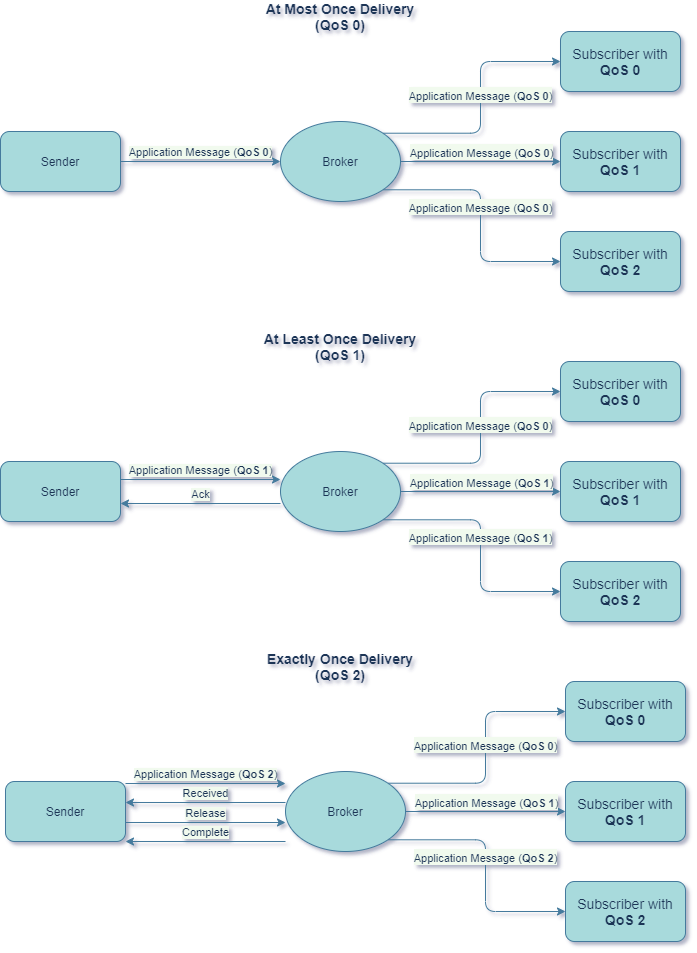

The diagram above was exported from draw.io. Its source (the exported page's mxGraphModel, read from the mxfile embedded in the PNG):
<mxGraphModel dx="2048" dy="1211" grid="1" gridSize="10" guides="1" tooltips="1" connect="1" arrows="1" fold="1" page="1" pageScale="1" pageWidth="850" pageHeight="1100" background="#F1FAEE" math="0" shadow="0">
  <root>
    <mxCell id="0" />
    <mxCell id="1" parent="0" />
    <mxCell id="Btsh_bB3wv8Gp72E2bNn-3" value="Application Message (&lt;b&gt;QoS 0&lt;/b&gt;)" style="edgeStyle=orthogonalEdgeStyle;orthogonalLoop=1;jettySize=auto;html=1;entryX=0;entryY=0.5;entryDx=0;entryDy=0;verticalAlign=bottom;labelBackgroundColor=#F1FAEE;strokeColor=#457B9D;fontColor=#1D3557;" edge="1" parent="1" source="Btsh_bB3wv8Gp72E2bNn-1" target="Btsh_bB3wv8Gp72E2bNn-2">
      <mxGeometry relative="1" as="geometry" />
    </mxCell>
    <mxCell id="Btsh_bB3wv8Gp72E2bNn-1" value="Sender" style="whiteSpace=wrap;html=1;fillColor=#A8DADC;strokeColor=#457B9D;fontColor=#1D3557;rounded=1;" vertex="1" parent="1">
      <mxGeometry x="80" y="170" width="120" height="60" as="geometry" />
    </mxCell>
    <mxCell id="Btsh_bB3wv8Gp72E2bNn-17" value="&lt;span style=&quot;font-size: 11px&quot;&gt;Application Message (&lt;b&gt;QoS 0&lt;/b&gt;)&lt;/span&gt;" style="edgeStyle=orthogonalEdgeStyle;orthogonalLoop=1;jettySize=auto;html=1;exitX=1;exitY=0;exitDx=0;exitDy=0;entryX=0;entryY=0.5;entryDx=0;entryDy=0;fontSize=14;verticalAlign=bottom;labelBackgroundColor=#F1FAEE;strokeColor=#457B9D;fontColor=#1D3557;" edge="1" parent="1" source="Btsh_bB3wv8Gp72E2bNn-2" target="Btsh_bB3wv8Gp72E2bNn-12">
      <mxGeometry relative="1" as="geometry" />
    </mxCell>
    <mxCell id="Btsh_bB3wv8Gp72E2bNn-18" style="edgeStyle=orthogonalEdgeStyle;orthogonalLoop=1;jettySize=auto;html=1;entryX=0;entryY=0.5;entryDx=0;entryDy=0;fontSize=14;labelBackgroundColor=#F1FAEE;strokeColor=#457B9D;fontColor=#1D3557;" edge="1" parent="1" source="Btsh_bB3wv8Gp72E2bNn-2" target="Btsh_bB3wv8Gp72E2bNn-15">
      <mxGeometry relative="1" as="geometry" />
    </mxCell>
    <mxCell id="Btsh_bB3wv8Gp72E2bNn-20" value="&lt;span style=&quot;font-size: 11px&quot;&gt;Application Message (&lt;b&gt;QoS 0&lt;/b&gt;)&lt;/span&gt;" style="edgeLabel;html=1;align=center;verticalAlign=bottom;resizable=0;points=[];fontSize=14;labelBackgroundColor=#F1FAEE;fontColor=#1D3557;rounded=1;" vertex="1" connectable="0" parent="Btsh_bB3wv8Gp72E2bNn-18">
      <mxGeometry x="0.175" y="3" relative="1" as="geometry">
        <mxPoint x="-14" y="3" as="offset" />
      </mxGeometry>
    </mxCell>
    <mxCell id="Btsh_bB3wv8Gp72E2bNn-19" value="&lt;span style=&quot;font-size: 11px&quot;&gt;Application Message (&lt;b&gt;QoS 0&lt;/b&gt;)&lt;/span&gt;" style="edgeStyle=orthogonalEdgeStyle;orthogonalLoop=1;jettySize=auto;html=1;exitX=1;exitY=1;exitDx=0;exitDy=0;entryX=0;entryY=0.5;entryDx=0;entryDy=0;fontSize=14;verticalAlign=bottom;labelBackgroundColor=#F1FAEE;strokeColor=#457B9D;fontColor=#1D3557;" edge="1" parent="1" source="Btsh_bB3wv8Gp72E2bNn-2" target="Btsh_bB3wv8Gp72E2bNn-16">
      <mxGeometry relative="1" as="geometry" />
    </mxCell>
    <mxCell id="Btsh_bB3wv8Gp72E2bNn-2" value="Broker" style="ellipse;whiteSpace=wrap;html=1;fillColor=#A8DADC;strokeColor=#457B9D;fontColor=#1D3557;rounded=1;" vertex="1" parent="1">
      <mxGeometry x="360" y="160" width="120" height="80" as="geometry" />
    </mxCell>
    <mxCell id="Btsh_bB3wv8Gp72E2bNn-4" value="At Most Once Delivery (QoS 0)" style="text;html=1;strokeColor=none;fillColor=none;align=center;verticalAlign=middle;whiteSpace=wrap;fontStyle=1;fontSize=14;fontColor=#1D3557;rounded=1;" vertex="1" parent="1">
      <mxGeometry x="340" y="40" width="160" height="30" as="geometry" />
    </mxCell>
    <mxCell id="Btsh_bB3wv8Gp72E2bNn-12" value="Subscriber with &lt;b&gt;QoS 0&lt;/b&gt;" style="whiteSpace=wrap;html=1;fontSize=14;fillColor=#A8DADC;strokeColor=#457B9D;fontColor=#1D3557;rounded=1;" vertex="1" parent="1">
      <mxGeometry x="640" y="70" width="120" height="60" as="geometry" />
    </mxCell>
    <mxCell id="Btsh_bB3wv8Gp72E2bNn-15" value="Subscriber with &lt;b&gt;QoS 1&lt;/b&gt;" style="whiteSpace=wrap;html=1;fontSize=14;fillColor=#A8DADC;strokeColor=#457B9D;fontColor=#1D3557;rounded=1;" vertex="1" parent="1">
      <mxGeometry x="640" y="170" width="120" height="60" as="geometry" />
    </mxCell>
    <mxCell id="Btsh_bB3wv8Gp72E2bNn-16" value="Subscriber with &lt;b&gt;QoS 2&lt;/b&gt;" style="whiteSpace=wrap;html=1;fontSize=14;fillColor=#A8DADC;strokeColor=#457B9D;fontColor=#1D3557;rounded=1;" vertex="1" parent="1">
      <mxGeometry x="640" y="270" width="120" height="60" as="geometry" />
    </mxCell>
    <mxCell id="Btsh_bB3wv8Gp72E2bNn-21" value="Application Message (&lt;b&gt;QoS 1&lt;/b&gt;)" style="edgeStyle=orthogonalEdgeStyle;orthogonalLoop=1;jettySize=auto;html=1;entryX=0;entryY=0.5;entryDx=0;entryDy=0;verticalAlign=bottom;labelBackgroundColor=#F1FAEE;strokeColor=#457B9D;fontColor=#1D3557;" edge="1" parent="1">
      <mxGeometry relative="1" as="geometry">
        <mxPoint x="200" y="518" as="sourcePoint" />
        <mxPoint x="360" y="518" as="targetPoint" />
      </mxGeometry>
    </mxCell>
    <mxCell id="Btsh_bB3wv8Gp72E2bNn-22" value="Sender" style="whiteSpace=wrap;html=1;fillColor=#A8DADC;strokeColor=#457B9D;fontColor=#1D3557;rounded=1;" vertex="1" parent="1">
      <mxGeometry x="80" y="500" width="120" height="60" as="geometry" />
    </mxCell>
    <mxCell id="Btsh_bB3wv8Gp72E2bNn-23" value="&lt;span style=&quot;font-size: 11px&quot;&gt;Application Message (&lt;b&gt;QoS 0&lt;/b&gt;)&lt;/span&gt;" style="edgeStyle=orthogonalEdgeStyle;orthogonalLoop=1;jettySize=auto;html=1;exitX=1;exitY=0;exitDx=0;exitDy=0;entryX=0;entryY=0.5;entryDx=0;entryDy=0;fontSize=14;verticalAlign=bottom;labelBackgroundColor=#F1FAEE;strokeColor=#457B9D;fontColor=#1D3557;" edge="1" source="Btsh_bB3wv8Gp72E2bNn-27" target="Btsh_bB3wv8Gp72E2bNn-29" parent="1">
      <mxGeometry relative="1" as="geometry" />
    </mxCell>
    <mxCell id="Btsh_bB3wv8Gp72E2bNn-24" style="edgeStyle=orthogonalEdgeStyle;orthogonalLoop=1;jettySize=auto;html=1;entryX=0;entryY=0.5;entryDx=0;entryDy=0;fontSize=14;labelBackgroundColor=#F1FAEE;strokeColor=#457B9D;fontColor=#1D3557;" edge="1" source="Btsh_bB3wv8Gp72E2bNn-27" target="Btsh_bB3wv8Gp72E2bNn-30" parent="1">
      <mxGeometry relative="1" as="geometry" />
    </mxCell>
    <mxCell id="Btsh_bB3wv8Gp72E2bNn-25" value="&lt;span style=&quot;font-size: 11px&quot;&gt;Application Message (&lt;b&gt;QoS 1&lt;/b&gt;)&lt;/span&gt;" style="edgeLabel;html=1;align=center;verticalAlign=bottom;resizable=0;points=[];fontSize=14;labelBackgroundColor=#F1FAEE;fontColor=#1D3557;rounded=1;" vertex="1" connectable="0" parent="Btsh_bB3wv8Gp72E2bNn-24">
      <mxGeometry x="0.175" y="3" relative="1" as="geometry">
        <mxPoint x="-14" y="3" as="offset" />
      </mxGeometry>
    </mxCell>
    <mxCell id="Btsh_bB3wv8Gp72E2bNn-26" value="&lt;span style=&quot;font-size: 11px&quot;&gt;Application Message (&lt;b&gt;QoS 1&lt;/b&gt;)&lt;/span&gt;" style="edgeStyle=orthogonalEdgeStyle;orthogonalLoop=1;jettySize=auto;html=1;exitX=1;exitY=1;exitDx=0;exitDy=0;entryX=0;entryY=0.5;entryDx=0;entryDy=0;fontSize=14;verticalAlign=bottom;labelBackgroundColor=#F1FAEE;strokeColor=#457B9D;fontColor=#1D3557;" edge="1" source="Btsh_bB3wv8Gp72E2bNn-27" target="Btsh_bB3wv8Gp72E2bNn-31" parent="1">
      <mxGeometry relative="1" as="geometry" />
    </mxCell>
    <mxCell id="Btsh_bB3wv8Gp72E2bNn-43" value="Ack" style="edgeStyle=orthogonalEdgeStyle;orthogonalLoop=1;jettySize=auto;html=1;entryX=1;entryY=0.5;entryDx=0;entryDy=0;fontSize=11;verticalAlign=bottom;labelBackgroundColor=#F1FAEE;strokeColor=#457B9D;fontColor=#1D3557;" edge="1" parent="1">
      <mxGeometry relative="1" as="geometry">
        <mxPoint x="360" y="542" as="sourcePoint" />
        <mxPoint x="200" y="542" as="targetPoint" />
      </mxGeometry>
    </mxCell>
    <mxCell id="Btsh_bB3wv8Gp72E2bNn-27" value="Broker" style="ellipse;whiteSpace=wrap;html=1;fillColor=#A8DADC;strokeColor=#457B9D;fontColor=#1D3557;rounded=1;" vertex="1" parent="1">
      <mxGeometry x="360" y="490" width="120" height="80" as="geometry" />
    </mxCell>
    <mxCell id="Btsh_bB3wv8Gp72E2bNn-28" value="At Least Once Delivery (QoS 1)" style="text;html=1;strokeColor=none;fillColor=none;align=center;verticalAlign=middle;whiteSpace=wrap;fontStyle=1;fontSize=14;fontColor=#1D3557;rounded=1;" vertex="1" parent="1">
      <mxGeometry x="340" y="370" width="160" height="30" as="geometry" />
    </mxCell>
    <mxCell id="Btsh_bB3wv8Gp72E2bNn-29" value="Subscriber with &lt;b&gt;QoS 0&lt;/b&gt;" style="whiteSpace=wrap;html=1;fontSize=14;fillColor=#A8DADC;strokeColor=#457B9D;fontColor=#1D3557;rounded=1;" vertex="1" parent="1">
      <mxGeometry x="640" y="400" width="120" height="60" as="geometry" />
    </mxCell>
    <mxCell id="Btsh_bB3wv8Gp72E2bNn-30" value="Subscriber with &lt;b&gt;QoS 1&lt;/b&gt;" style="whiteSpace=wrap;html=1;fontSize=14;fillColor=#A8DADC;strokeColor=#457B9D;fontColor=#1D3557;rounded=1;" vertex="1" parent="1">
      <mxGeometry x="640" y="500" width="120" height="60" as="geometry" />
    </mxCell>
    <mxCell id="Btsh_bB3wv8Gp72E2bNn-31" value="Subscriber with &lt;b&gt;QoS 2&lt;/b&gt;" style="whiteSpace=wrap;html=1;fontSize=14;fillColor=#A8DADC;strokeColor=#457B9D;fontColor=#1D3557;rounded=1;" vertex="1" parent="1">
      <mxGeometry x="640" y="600" width="120" height="60" as="geometry" />
    </mxCell>
    <mxCell id="Btsh_bB3wv8Gp72E2bNn-32" value="Application Message (&lt;b&gt;QoS 2&lt;/b&gt;)" style="edgeStyle=orthogonalEdgeStyle;orthogonalLoop=1;jettySize=auto;html=1;entryX=0;entryY=0.5;entryDx=0;entryDy=0;verticalAlign=bottom;labelBackgroundColor=#F1FAEE;strokeColor=#457B9D;fontColor=#1D3557;" edge="1" parent="1">
      <mxGeometry relative="1" as="geometry">
        <mxPoint x="205" y="822" as="sourcePoint" />
        <mxPoint x="365" y="822" as="targetPoint" />
      </mxGeometry>
    </mxCell>
    <mxCell id="Btsh_bB3wv8Gp72E2bNn-48" value="Release" style="edgeStyle=orthogonalEdgeStyle;orthogonalLoop=1;jettySize=auto;html=1;entryX=0;entryY=0.5;entryDx=0;entryDy=0;fontSize=11;verticalAlign=bottom;labelBackgroundColor=#F1FAEE;strokeColor=#457B9D;fontColor=#1D3557;" edge="1" parent="1">
      <mxGeometry relative="1" as="geometry">
        <mxPoint x="205" y="861" as="sourcePoint" />
        <mxPoint x="365" y="861" as="targetPoint" />
      </mxGeometry>
    </mxCell>
    <mxCell id="Btsh_bB3wv8Gp72E2bNn-33" value="Sender" style="whiteSpace=wrap;html=1;fillColor=#A8DADC;strokeColor=#457B9D;fontColor=#1D3557;rounded=1;" vertex="1" parent="1">
      <mxGeometry x="85" y="820" width="120" height="60" as="geometry" />
    </mxCell>
    <mxCell id="Btsh_bB3wv8Gp72E2bNn-34" value="&lt;span style=&quot;font-size: 11px&quot;&gt;Application Message (&lt;b&gt;QoS 0&lt;/b&gt;)&lt;/span&gt;" style="edgeStyle=orthogonalEdgeStyle;orthogonalLoop=1;jettySize=auto;html=1;exitX=1;exitY=0;exitDx=0;exitDy=0;entryX=0;entryY=0.5;entryDx=0;entryDy=0;fontSize=14;verticalAlign=bottom;labelBackgroundColor=#F1FAEE;strokeColor=#457B9D;fontColor=#1D3557;" edge="1" source="Btsh_bB3wv8Gp72E2bNn-38" target="Btsh_bB3wv8Gp72E2bNn-40" parent="1">
      <mxGeometry relative="1" as="geometry" />
    </mxCell>
    <mxCell id="Btsh_bB3wv8Gp72E2bNn-35" style="edgeStyle=orthogonalEdgeStyle;orthogonalLoop=1;jettySize=auto;html=1;entryX=0;entryY=0.5;entryDx=0;entryDy=0;fontSize=14;labelBackgroundColor=#F1FAEE;strokeColor=#457B9D;fontColor=#1D3557;" edge="1" source="Btsh_bB3wv8Gp72E2bNn-38" target="Btsh_bB3wv8Gp72E2bNn-41" parent="1">
      <mxGeometry relative="1" as="geometry" />
    </mxCell>
    <mxCell id="Btsh_bB3wv8Gp72E2bNn-36" value="&lt;span style=&quot;font-size: 11px&quot;&gt;Application Message (&lt;b&gt;QoS 1&lt;/b&gt;)&lt;/span&gt;" style="edgeLabel;html=1;align=center;verticalAlign=bottom;resizable=0;points=[];fontSize=14;labelBackgroundColor=#F1FAEE;fontColor=#1D3557;rounded=1;" vertex="1" connectable="0" parent="Btsh_bB3wv8Gp72E2bNn-35">
      <mxGeometry x="0.175" y="3" relative="1" as="geometry">
        <mxPoint x="-14" y="3" as="offset" />
      </mxGeometry>
    </mxCell>
    <mxCell id="Btsh_bB3wv8Gp72E2bNn-37" value="&lt;span style=&quot;font-size: 11px&quot;&gt;Application Message (&lt;b&gt;QoS 2&lt;/b&gt;)&lt;/span&gt;" style="edgeStyle=orthogonalEdgeStyle;orthogonalLoop=1;jettySize=auto;html=1;exitX=1;exitY=1;exitDx=0;exitDy=0;entryX=0;entryY=0.5;entryDx=0;entryDy=0;fontSize=14;verticalAlign=bottom;labelBackgroundColor=#F1FAEE;strokeColor=#457B9D;fontColor=#1D3557;" edge="1" source="Btsh_bB3wv8Gp72E2bNn-38" target="Btsh_bB3wv8Gp72E2bNn-42" parent="1">
      <mxGeometry relative="1" as="geometry" />
    </mxCell>
    <mxCell id="Btsh_bB3wv8Gp72E2bNn-45" value="Received" style="edgeStyle=orthogonalEdgeStyle;orthogonalLoop=1;jettySize=auto;html=1;entryX=1;entryY=0.5;entryDx=0;entryDy=0;fontSize=11;verticalAlign=bottom;labelBackgroundColor=#F1FAEE;strokeColor=#457B9D;fontColor=#1D3557;" edge="1" parent="1">
      <mxGeometry relative="1" as="geometry">
        <mxPoint x="365" y="841" as="sourcePoint" />
        <mxPoint x="205" y="841" as="targetPoint" />
      </mxGeometry>
    </mxCell>
    <mxCell id="Btsh_bB3wv8Gp72E2bNn-38" value="Broker" style="ellipse;whiteSpace=wrap;html=1;fillColor=#A8DADC;strokeColor=#457B9D;fontColor=#1D3557;rounded=1;" vertex="1" parent="1">
      <mxGeometry x="365" y="810" width="120" height="80" as="geometry" />
    </mxCell>
    <mxCell id="Btsh_bB3wv8Gp72E2bNn-39" value="Exactly Once Delivery (QoS 2)" style="text;html=1;strokeColor=none;fillColor=none;align=center;verticalAlign=middle;whiteSpace=wrap;fontStyle=1;fontSize=14;fontColor=#1D3557;rounded=1;" vertex="1" parent="1">
      <mxGeometry x="340" y="690" width="160" height="30" as="geometry" />
    </mxCell>
    <mxCell id="Btsh_bB3wv8Gp72E2bNn-40" value="Subscriber with &lt;b&gt;QoS 0&lt;/b&gt;" style="whiteSpace=wrap;html=1;fontSize=14;fillColor=#A8DADC;strokeColor=#457B9D;fontColor=#1D3557;rounded=1;" vertex="1" parent="1">
      <mxGeometry x="645" y="720" width="120" height="60" as="geometry" />
    </mxCell>
    <mxCell id="Btsh_bB3wv8Gp72E2bNn-41" value="Subscriber with &lt;b&gt;QoS 1&lt;/b&gt;" style="whiteSpace=wrap;html=1;fontSize=14;fillColor=#A8DADC;strokeColor=#457B9D;fontColor=#1D3557;rounded=1;" vertex="1" parent="1">
      <mxGeometry x="645" y="820" width="120" height="60" as="geometry" />
    </mxCell>
    <mxCell id="Btsh_bB3wv8Gp72E2bNn-42" value="Subscriber with &lt;b&gt;QoS 2&lt;/b&gt;" style="whiteSpace=wrap;html=1;fontSize=14;fillColor=#A8DADC;strokeColor=#457B9D;fontColor=#1D3557;rounded=1;" vertex="1" parent="1">
      <mxGeometry x="645" y="920" width="120" height="60" as="geometry" />
    </mxCell>
    <mxCell id="Btsh_bB3wv8Gp72E2bNn-49" value="Complete" style="edgeStyle=orthogonalEdgeStyle;orthogonalLoop=1;jettySize=auto;html=1;entryX=1;entryY=0.5;entryDx=0;entryDy=0;fontSize=11;verticalAlign=bottom;labelBackgroundColor=#F1FAEE;strokeColor=#457B9D;fontColor=#1D3557;" edge="1" parent="1">
      <mxGeometry relative="1" as="geometry">
        <mxPoint x="365" y="880" as="sourcePoint" />
        <mxPoint x="205" y="880" as="targetPoint" />
      </mxGeometry>
    </mxCell>
  </root>
</mxGraphModel>